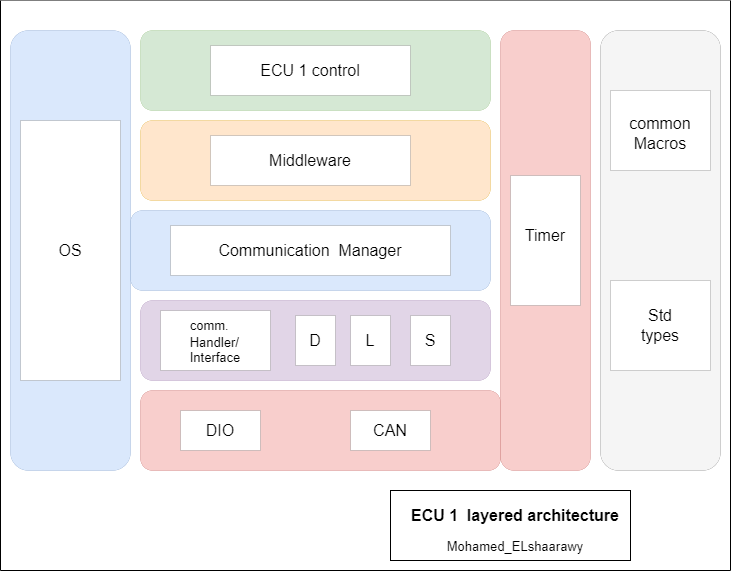

The diagram above was exported from draw.io. Its source (the exported page's mxGraphModel, read from the mxfile embedded in the PNG):
<mxGraphModel dx="1098" dy="828" grid="1" gridSize="10" guides="1" tooltips="1" connect="1" arrows="1" fold="1" page="1" pageScale="1" pageWidth="850" pageHeight="1100" math="0" shadow="0">
  <root>
    <mxCell id="0" />
    <mxCell id="1" parent="0" />
    <mxCell id="OBe1PrPMZoZ1GB2JE0JL-10" value="" style="swimlane;startSize=0;swimlaneFillColor=default;gradientColor=none;" vertex="1" parent="1">
      <mxGeometry x="50" y="80" width="730" height="570" as="geometry">
        <mxRectangle x="50" y="80" width="50" height="40" as="alternateBounds" />
      </mxGeometry>
    </mxCell>
    <mxCell id="OBe1PrPMZoZ1GB2JE0JL-11" value="" style="rounded=0;whiteSpace=wrap;html=1;fontSize=15;fontColor=#000000;" vertex="1" parent="OBe1PrPMZoZ1GB2JE0JL-10">
      <mxGeometry x="390" y="490" width="240" height="70" as="geometry" />
    </mxCell>
    <mxCell id="OBe1PrPMZoZ1GB2JE0JL-12" value="&lt;font style=&quot;font-size: 16px;&quot;&gt;&lt;b&gt;ECU 1&amp;nbsp;&lt;/b&gt;&lt;/font&gt;&amp;nbsp;&lt;b&gt;&lt;font style=&quot;font-size: 16px;&quot;&gt;layered architecture&lt;/font&gt;&lt;/b&gt;" style="text;html=1;strokeColor=none;fillColor=none;align=center;verticalAlign=middle;whiteSpace=wrap;rounded=0;fontSize=15;fontColor=#000000;" vertex="1" parent="OBe1PrPMZoZ1GB2JE0JL-10">
      <mxGeometry x="410" y="500" width="210" height="30" as="geometry" />
    </mxCell>
    <mxCell id="OBe1PrPMZoZ1GB2JE0JL-13" value="&lt;font style=&quot;font-size: 13px;&quot;&gt;Mohamed_ELshaarawy&lt;/font&gt;" style="text;html=1;strokeColor=none;fillColor=none;align=center;verticalAlign=middle;whiteSpace=wrap;rounded=0;fontSize=16;fontColor=#000000;" vertex="1" parent="OBe1PrPMZoZ1GB2JE0JL-10">
      <mxGeometry x="440" y="530" width="150" height="30" as="geometry" />
    </mxCell>
    <mxCell id="OBe1PrPMZoZ1GB2JE0JL-5" value="" style="rounded=1;whiteSpace=wrap;html=1;fillColor=#dae8fc;strokeWidth=0;strokeColor=#6c8ebf;" vertex="1" parent="OBe1PrPMZoZ1GB2JE0JL-10">
      <mxGeometry x="130" y="210" width="360" height="80" as="geometry" />
    </mxCell>
    <mxCell id="OBe1PrPMZoZ1GB2JE0JL-4" value="" style="rounded=1;whiteSpace=wrap;html=1;fillColor=#dae8fc;strokeWidth=0;strokeColor=#6c8ebf;" vertex="1" parent="OBe1PrPMZoZ1GB2JE0JL-10">
      <mxGeometry x="10" y="30" width="120" height="440" as="geometry" />
    </mxCell>
    <mxCell id="OBe1PrPMZoZ1GB2JE0JL-1" value="" style="rounded=1;whiteSpace=wrap;html=1;strokeWidth=0;fillColor=#f5f5f5;fontColor=#333333;strokeColor=#666666;" vertex="1" parent="OBe1PrPMZoZ1GB2JE0JL-10">
      <mxGeometry x="600" y="30" width="120" height="440" as="geometry" />
    </mxCell>
    <mxCell id="OBe1PrPMZoZ1GB2JE0JL-8" value="" style="rounded=1;whiteSpace=wrap;html=1;strokeWidth=0;fillColor=#f8cecc;strokeColor=#b85450;" vertex="1" parent="OBe1PrPMZoZ1GB2JE0JL-10">
      <mxGeometry x="140" y="390" width="360" height="80" as="geometry" />
    </mxCell>
    <mxCell id="OBe1PrPMZoZ1GB2JE0JL-7" value="" style="rounded=1;whiteSpace=wrap;html=1;strokeWidth=0;fillColor=#e1d5e7;strokeColor=#9673a6;" vertex="1" parent="OBe1PrPMZoZ1GB2JE0JL-10">
      <mxGeometry x="140" y="300" width="350" height="80" as="geometry" />
    </mxCell>
    <mxCell id="OBe1PrPMZoZ1GB2JE0JL-3" value="" style="rounded=1;whiteSpace=wrap;html=1;strokeWidth=0;fillColor=#ffe6cc;strokeColor=#d79b00;" vertex="1" parent="OBe1PrPMZoZ1GB2JE0JL-10">
      <mxGeometry x="140" y="120" width="350" height="80" as="geometry" />
    </mxCell>
    <mxCell id="OBe1PrPMZoZ1GB2JE0JL-2" value="" style="rounded=1;whiteSpace=wrap;html=1;strokeWidth=0;fillColor=#d5e8d4;strokeColor=#82b366;" vertex="1" parent="OBe1PrPMZoZ1GB2JE0JL-10">
      <mxGeometry x="140" y="30" width="350" height="80" as="geometry" />
    </mxCell>
    <mxCell id="OBe1PrPMZoZ1GB2JE0JL-15" value="" style="rounded=0;whiteSpace=wrap;html=1;strokeWidth=0;fontSize=16;" vertex="1" parent="OBe1PrPMZoZ1GB2JE0JL-10">
      <mxGeometry x="180" y="410" width="80" height="40" as="geometry" />
    </mxCell>
    <mxCell id="OBe1PrPMZoZ1GB2JE0JL-16" value="" style="rounded=0;whiteSpace=wrap;html=1;strokeWidth=0;fontSize=16;" vertex="1" parent="OBe1PrPMZoZ1GB2JE0JL-10">
      <mxGeometry x="350" y="410" width="80" height="40" as="geometry" />
    </mxCell>
    <mxCell id="OBe1PrPMZoZ1GB2JE0JL-18" value="" style="rounded=0;whiteSpace=wrap;html=1;strokeWidth=0;fontSize=16;fillColor=#FFFFFF;gradientColor=none;" vertex="1" parent="OBe1PrPMZoZ1GB2JE0JL-10">
      <mxGeometry x="20" y="120" width="100" height="260" as="geometry" />
    </mxCell>
    <mxCell id="OBe1PrPMZoZ1GB2JE0JL-19" value="" style="rounded=0;whiteSpace=wrap;html=1;strokeWidth=0;fontSize=16;fillColor=#FFFFFF;gradientColor=none;" vertex="1" parent="OBe1PrPMZoZ1GB2JE0JL-10">
      <mxGeometry x="610" y="90" width="100" height="80" as="geometry" />
    </mxCell>
    <mxCell id="OBe1PrPMZoZ1GB2JE0JL-20" value="" style="rounded=0;whiteSpace=wrap;html=1;strokeWidth=0;fontSize=16;fillColor=#FFFFFF;gradientColor=none;" vertex="1" parent="OBe1PrPMZoZ1GB2JE0JL-10">
      <mxGeometry x="610" y="280" width="100" height="90" as="geometry" />
    </mxCell>
    <mxCell id="OBe1PrPMZoZ1GB2JE0JL-23" value="" style="rounded=0;whiteSpace=wrap;html=1;strokeWidth=0;fontSize=16;" vertex="1" parent="OBe1PrPMZoZ1GB2JE0JL-10">
      <mxGeometry x="410" y="315" width="40" height="50" as="geometry" />
    </mxCell>
    <mxCell id="OBe1PrPMZoZ1GB2JE0JL-22" value="" style="rounded=0;whiteSpace=wrap;html=1;strokeWidth=0;fontSize=16;" vertex="1" parent="OBe1PrPMZoZ1GB2JE0JL-10">
      <mxGeometry x="350" y="315" width="40" height="50" as="geometry" />
    </mxCell>
    <mxCell id="OBe1PrPMZoZ1GB2JE0JL-21" value="" style="rounded=0;whiteSpace=wrap;html=1;strokeWidth=0;fontSize=16;" vertex="1" parent="OBe1PrPMZoZ1GB2JE0JL-10">
      <mxGeometry x="160" y="310" width="110" height="60" as="geometry" />
    </mxCell>
    <mxCell id="OBe1PrPMZoZ1GB2JE0JL-24" value="" style="rounded=0;whiteSpace=wrap;html=1;strokeWidth=0;fontSize=16;" vertex="1" parent="OBe1PrPMZoZ1GB2JE0JL-10">
      <mxGeometry x="295" y="315" width="40" height="50" as="geometry" />
    </mxCell>
    <mxCell id="OBe1PrPMZoZ1GB2JE0JL-25" value="" style="rounded=0;whiteSpace=wrap;html=1;strokeWidth=0;fontSize=16;" vertex="1" parent="OBe1PrPMZoZ1GB2JE0JL-10">
      <mxGeometry x="170" y="225" width="280" height="50" as="geometry" />
    </mxCell>
    <mxCell id="OBe1PrPMZoZ1GB2JE0JL-26" value="" style="rounded=0;whiteSpace=wrap;html=1;strokeWidth=0;fontSize=16;" vertex="1" parent="OBe1PrPMZoZ1GB2JE0JL-10">
      <mxGeometry x="210" y="135" width="200" height="50" as="geometry" />
    </mxCell>
    <mxCell id="OBe1PrPMZoZ1GB2JE0JL-27" value="" style="rounded=0;whiteSpace=wrap;html=1;strokeWidth=0;fontSize=16;" vertex="1" parent="OBe1PrPMZoZ1GB2JE0JL-10">
      <mxGeometry x="210" y="45" width="200" height="50" as="geometry" />
    </mxCell>
    <mxCell id="OBe1PrPMZoZ1GB2JE0JL-28" value="" style="rounded=1;whiteSpace=wrap;html=1;strokeWidth=0;fillColor=#f8cecc;strokeColor=#b85450;" vertex="1" parent="OBe1PrPMZoZ1GB2JE0JL-10">
      <mxGeometry x="500" y="30" width="90" height="440" as="geometry" />
    </mxCell>
    <mxCell id="OBe1PrPMZoZ1GB2JE0JL-29" value="" style="rounded=0;whiteSpace=wrap;html=1;strokeWidth=0;fontSize=16;" vertex="1" parent="OBe1PrPMZoZ1GB2JE0JL-10">
      <mxGeometry x="510" y="175" width="70" height="130" as="geometry" />
    </mxCell>
    <mxCell id="OBe1PrPMZoZ1GB2JE0JL-30" value="Timer" style="text;html=1;strokeColor=none;fillColor=none;align=center;verticalAlign=middle;whiteSpace=wrap;rounded=0;fontSize=16;" vertex="1" parent="OBe1PrPMZoZ1GB2JE0JL-10">
      <mxGeometry x="520" y="210" width="50" height="50" as="geometry" />
    </mxCell>
    <mxCell id="OBe1PrPMZoZ1GB2JE0JL-31" value="DIO" style="text;html=1;strokeColor=none;fillColor=none;align=center;verticalAlign=middle;whiteSpace=wrap;rounded=0;fontSize=16;" vertex="1" parent="OBe1PrPMZoZ1GB2JE0JL-10">
      <mxGeometry x="190" y="415" width="60" height="30" as="geometry" />
    </mxCell>
    <mxCell id="OBe1PrPMZoZ1GB2JE0JL-32" value="CAN" style="text;html=1;strokeColor=none;fillColor=none;align=center;verticalAlign=middle;whiteSpace=wrap;rounded=0;fontSize=16;" vertex="1" parent="OBe1PrPMZoZ1GB2JE0JL-10">
      <mxGeometry x="360" y="415" width="60" height="30" as="geometry" />
    </mxCell>
    <mxCell id="OBe1PrPMZoZ1GB2JE0JL-33" value="OS" style="text;html=1;strokeColor=none;fillColor=none;align=center;verticalAlign=middle;whiteSpace=wrap;rounded=0;fontSize=16;" vertex="1" parent="OBe1PrPMZoZ1GB2JE0JL-10">
      <mxGeometry x="40" y="235" width="60" height="30" as="geometry" />
    </mxCell>
    <mxCell id="OBe1PrPMZoZ1GB2JE0JL-34" value="Communication&amp;nbsp; Manager" style="text;html=1;strokeColor=none;fillColor=none;align=center;verticalAlign=middle;whiteSpace=wrap;rounded=0;fontSize=16;" vertex="1" parent="OBe1PrPMZoZ1GB2JE0JL-10">
      <mxGeometry x="185" y="235" width="250" height="30" as="geometry" />
    </mxCell>
    <mxCell id="OBe1PrPMZoZ1GB2JE0JL-35" value="&lt;div style=&quot;text-align: left;&quot;&gt;&lt;span style=&quot;font-size: 13px; background-color: initial;&quot;&gt;comm.&lt;/span&gt;&lt;/div&gt;&lt;span style=&quot;font-size: 13px;&quot;&gt;&lt;div style=&quot;text-align: left;&quot;&gt;&lt;span style=&quot;background-color: initial;&quot;&gt;Handler/&lt;/span&gt;&lt;/div&gt;&lt;div style=&quot;text-align: left;&quot;&gt;&lt;span style=&quot;background-color: initial;&quot;&gt;Interface&lt;/span&gt;&lt;/div&gt;&lt;/span&gt;" style="text;html=1;strokeColor=none;fillColor=none;align=center;verticalAlign=middle;whiteSpace=wrap;rounded=0;fontSize=16;" vertex="1" parent="OBe1PrPMZoZ1GB2JE0JL-10">
      <mxGeometry x="170" y="320" width="90" height="40" as="geometry" />
    </mxCell>
    <mxCell id="OBe1PrPMZoZ1GB2JE0JL-37" value="&lt;font style=&quot;font-size: 16px;&quot;&gt;Middleware&lt;/font&gt;" style="text;html=1;strokeColor=none;fillColor=none;align=center;verticalAlign=middle;whiteSpace=wrap;rounded=0;fontSize=13;" vertex="1" parent="OBe1PrPMZoZ1GB2JE0JL-10">
      <mxGeometry x="230" y="145" width="160" height="30" as="geometry" />
    </mxCell>
    <mxCell id="OBe1PrPMZoZ1GB2JE0JL-38" value="ECU 1 control" style="text;html=1;strokeColor=none;fillColor=none;align=center;verticalAlign=middle;whiteSpace=wrap;rounded=0;fontSize=16;" vertex="1" parent="OBe1PrPMZoZ1GB2JE0JL-10">
      <mxGeometry x="230" y="55" width="160" height="30" as="geometry" />
    </mxCell>
    <mxCell id="OBe1PrPMZoZ1GB2JE0JL-39" value="common&lt;br&gt;Macros" style="text;html=1;strokeColor=none;fillColor=none;align=center;verticalAlign=middle;whiteSpace=wrap;rounded=0;fontSize=16;" vertex="1" parent="OBe1PrPMZoZ1GB2JE0JL-10">
      <mxGeometry x="615" y="95" width="90" height="75" as="geometry" />
    </mxCell>
    <mxCell id="OBe1PrPMZoZ1GB2JE0JL-40" value="Std&lt;br&gt;types" style="text;html=1;strokeColor=none;fillColor=none;align=center;verticalAlign=middle;whiteSpace=wrap;rounded=0;fontSize=16;" vertex="1" parent="OBe1PrPMZoZ1GB2JE0JL-10">
      <mxGeometry x="620" y="290" width="80" height="70" as="geometry" />
    </mxCell>
    <mxCell id="OBe1PrPMZoZ1GB2JE0JL-41" value="D" style="text;html=1;strokeColor=none;fillColor=none;align=center;verticalAlign=middle;whiteSpace=wrap;rounded=0;fontSize=16;" vertex="1" parent="OBe1PrPMZoZ1GB2JE0JL-10">
      <mxGeometry x="300" y="325" width="30" height="30" as="geometry" />
    </mxCell>
    <mxCell id="OBe1PrPMZoZ1GB2JE0JL-42" value="L" style="text;html=1;strokeColor=none;fillColor=none;align=center;verticalAlign=middle;whiteSpace=wrap;rounded=0;fontSize=16;" vertex="1" parent="OBe1PrPMZoZ1GB2JE0JL-10">
      <mxGeometry x="355" y="325" width="30" height="30" as="geometry" />
    </mxCell>
    <mxCell id="OBe1PrPMZoZ1GB2JE0JL-43" value="S" style="text;html=1;strokeColor=none;fillColor=none;align=center;verticalAlign=middle;whiteSpace=wrap;rounded=0;fontSize=16;" vertex="1" parent="OBe1PrPMZoZ1GB2JE0JL-10">
      <mxGeometry x="415" y="325" width="30" height="30" as="geometry" />
    </mxCell>
  </root>
</mxGraphModel>